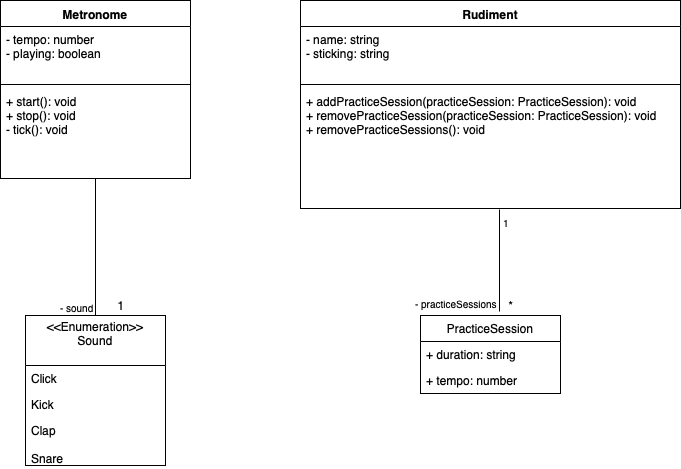

The diagram above was exported from draw.io. Its source (the exported page's mxGraphModel, read from the mxfile embedded in the PNG):
<mxGraphModel dx="918" dy="641" grid="1" gridSize="10" guides="1" tooltips="1" connect="1" arrows="1" fold="1" page="1" pageScale="1" pageWidth="850" pageHeight="1100" math="0" shadow="0">
  <root>
    <mxCell id="0" />
    <mxCell id="1" parent="0" />
    <mxCell id="MkeRktTlUmi3Ngg5ZNs3-1" value="Metronome" style="swimlane;fontStyle=1;align=center;verticalAlign=top;childLayout=stackLayout;horizontal=1;startSize=26;horizontalStack=0;resizeParent=1;resizeParentMax=0;resizeLast=0;collapsible=1;marginBottom=0;" vertex="1" parent="1">
      <mxGeometry x="20" y="20" width="190" height="178" as="geometry" />
    </mxCell>
    <mxCell id="MkeRktTlUmi3Ngg5ZNs3-2" value="- tempo: number&#10;- playing: boolean" style="text;strokeColor=none;fillColor=none;align=left;verticalAlign=top;spacingLeft=4;spacingRight=4;overflow=hidden;rotatable=0;points=[[0,0.5],[1,0.5]];portConstraint=eastwest;" vertex="1" parent="MkeRktTlUmi3Ngg5ZNs3-1">
      <mxGeometry y="26" width="190" height="54" as="geometry" />
    </mxCell>
    <mxCell id="MkeRktTlUmi3Ngg5ZNs3-3" value="" style="line;strokeWidth=1;fillColor=none;align=left;verticalAlign=middle;spacingTop=-1;spacingLeft=3;spacingRight=3;rotatable=0;labelPosition=right;points=[];portConstraint=eastwest;" vertex="1" parent="MkeRktTlUmi3Ngg5ZNs3-1">
      <mxGeometry y="80" width="190" height="8" as="geometry" />
    </mxCell>
    <mxCell id="MkeRktTlUmi3Ngg5ZNs3-4" value="+ start(): void&#10;+ stop(): void&#10;- tick(): void&#10;" style="text;strokeColor=none;fillColor=none;align=left;verticalAlign=top;spacingLeft=4;spacingRight=4;overflow=hidden;rotatable=0;points=[[0,0.5],[1,0.5]];portConstraint=eastwest;" vertex="1" parent="MkeRktTlUmi3Ngg5ZNs3-1">
      <mxGeometry y="88" width="190" height="90" as="geometry" />
    </mxCell>
    <mxCell id="MkeRktTlUmi3Ngg5ZNs3-6" value="&lt;&lt;Enumeration&gt;&gt;&#10;Sound&#10;" style="swimlane;fontStyle=0;childLayout=stackLayout;horizontal=1;startSize=50;fillColor=none;horizontalStack=0;resizeParent=1;resizeParentMax=0;resizeLast=0;collapsible=1;marginBottom=0;" vertex="1" parent="1">
      <mxGeometry x="45" y="335" width="140" height="150" as="geometry">
        <mxRectangle x="20" y="230" width="170" height="26" as="alternateBounds" />
      </mxGeometry>
    </mxCell>
    <mxCell id="MkeRktTlUmi3Ngg5ZNs3-7" value="Click" style="text;strokeColor=none;fillColor=none;align=left;verticalAlign=top;spacingLeft=4;spacingRight=4;overflow=hidden;rotatable=0;points=[[0,0.5],[1,0.5]];portConstraint=eastwest;" vertex="1" parent="MkeRktTlUmi3Ngg5ZNs3-6">
      <mxGeometry y="50" width="140" height="26" as="geometry" />
    </mxCell>
    <mxCell id="MkeRktTlUmi3Ngg5ZNs3-8" value="Kick" style="text;strokeColor=none;fillColor=none;align=left;verticalAlign=top;spacingLeft=4;spacingRight=4;overflow=hidden;rotatable=0;points=[[0,0.5],[1,0.5]];portConstraint=eastwest;" vertex="1" parent="MkeRktTlUmi3Ngg5ZNs3-6">
      <mxGeometry y="76" width="140" height="26" as="geometry" />
    </mxCell>
    <mxCell id="MkeRktTlUmi3Ngg5ZNs3-9" value="Clap&#10;&#10;Snare&#10;" style="text;strokeColor=none;fillColor=none;align=left;verticalAlign=top;spacingLeft=4;spacingRight=4;overflow=hidden;rotatable=0;points=[[0,0.5],[1,0.5]];portConstraint=eastwest;" vertex="1" parent="MkeRktTlUmi3Ngg5ZNs3-6">
      <mxGeometry y="102" width="140" height="48" as="geometry" />
    </mxCell>
    <mxCell id="MkeRktTlUmi3Ngg5ZNs3-10" value="" style="endArrow=none;html=1;edgeStyle=orthogonalEdgeStyle;entryX=0.5;entryY=0;entryDx=0;entryDy=0;" edge="1" parent="1" source="MkeRktTlUmi3Ngg5ZNs3-4" target="MkeRktTlUmi3Ngg5ZNs3-6">
      <mxGeometry relative="1" as="geometry">
        <mxPoint x="20" y="460" as="sourcePoint" />
        <mxPoint x="180" y="460" as="targetPoint" />
        <Array as="points">
          <mxPoint x="115" y="250" />
          <mxPoint x="115" y="250" />
        </Array>
      </mxGeometry>
    </mxCell>
    <mxCell id="MkeRktTlUmi3Ngg5ZNs3-11" value="" style="resizable=0;html=1;align=left;verticalAlign=bottom;labelBackgroundColor=#ffffff;fontSize=10;" connectable="0" vertex="1" parent="MkeRktTlUmi3Ngg5ZNs3-10">
      <mxGeometry x="-1" relative="1" as="geometry" />
    </mxCell>
    <mxCell id="MkeRktTlUmi3Ngg5ZNs3-12" value="- sound" style="resizable=0;html=1;align=right;verticalAlign=bottom;labelBackgroundColor=#ffffff;fontSize=10;" connectable="0" vertex="1" parent="MkeRktTlUmi3Ngg5ZNs3-10">
      <mxGeometry x="1" relative="1" as="geometry" />
    </mxCell>
    <mxCell id="MkeRktTlUmi3Ngg5ZNs3-13" value="1" style="text;html=1;strokeColor=none;fillColor=none;align=center;verticalAlign=middle;whiteSpace=wrap;rounded=0;" vertex="1" parent="1">
      <mxGeometry x="120" y="315" width="40" height="20" as="geometry" />
    </mxCell>
    <mxCell id="MkeRktTlUmi3Ngg5ZNs3-18" value="Rudiment" style="swimlane;fontStyle=1;align=center;verticalAlign=top;childLayout=stackLayout;horizontal=1;startSize=26;horizontalStack=0;resizeParent=1;resizeParentMax=0;resizeLast=0;collapsible=1;marginBottom=0;" vertex="1" parent="1">
      <mxGeometry x="320" y="20" width="380" height="208" as="geometry" />
    </mxCell>
    <mxCell id="MkeRktTlUmi3Ngg5ZNs3-19" value="- name: string&#10;- sticking: string&#10;&#10;" style="text;strokeColor=none;fillColor=none;align=left;verticalAlign=top;spacingLeft=4;spacingRight=4;overflow=hidden;rotatable=0;points=[[0,0.5],[1,0.5]];portConstraint=eastwest;" vertex="1" parent="MkeRktTlUmi3Ngg5ZNs3-18">
      <mxGeometry y="26" width="380" height="54" as="geometry" />
    </mxCell>
    <mxCell id="MkeRktTlUmi3Ngg5ZNs3-20" value="" style="line;strokeWidth=1;fillColor=none;align=left;verticalAlign=middle;spacingTop=-1;spacingLeft=3;spacingRight=3;rotatable=0;labelPosition=right;points=[];portConstraint=eastwest;" vertex="1" parent="MkeRktTlUmi3Ngg5ZNs3-18">
      <mxGeometry y="80" width="380" height="8" as="geometry" />
    </mxCell>
    <mxCell id="MkeRktTlUmi3Ngg5ZNs3-21" value="+ addPracticeSession(practiceSession: PracticeSession): void&#10;+ removePracticeSession(practiceSession: PracticeSession): void&#10;+ removePracticeSessions(): void" style="text;strokeColor=none;fillColor=none;align=left;verticalAlign=top;spacingLeft=4;spacingRight=4;overflow=hidden;rotatable=0;points=[[0,0.5],[1,0.5]];portConstraint=eastwest;" vertex="1" parent="MkeRktTlUmi3Ngg5ZNs3-18">
      <mxGeometry y="88" width="380" height="120" as="geometry" />
    </mxCell>
    <mxCell id="MkeRktTlUmi3Ngg5ZNs3-22" value="PracticeSession" style="swimlane;fontStyle=0;childLayout=stackLayout;horizontal=1;startSize=26;fillColor=none;horizontalStack=0;resizeParent=1;resizeParentMax=0;resizeLast=0;collapsible=1;marginBottom=0;" vertex="1" parent="1">
      <mxGeometry x="440" y="335" width="140" height="78" as="geometry" />
    </mxCell>
    <mxCell id="MkeRktTlUmi3Ngg5ZNs3-23" value="+ duration: string" style="text;strokeColor=none;fillColor=none;align=left;verticalAlign=top;spacingLeft=4;spacingRight=4;overflow=hidden;rotatable=0;points=[[0,0.5],[1,0.5]];portConstraint=eastwest;" vertex="1" parent="MkeRktTlUmi3Ngg5ZNs3-22">
      <mxGeometry y="26" width="140" height="26" as="geometry" />
    </mxCell>
    <mxCell id="MkeRktTlUmi3Ngg5ZNs3-24" value="+ tempo: number" style="text;strokeColor=none;fillColor=none;align=left;verticalAlign=top;spacingLeft=4;spacingRight=4;overflow=hidden;rotatable=0;points=[[0,0.5],[1,0.5]];portConstraint=eastwest;" vertex="1" parent="MkeRktTlUmi3Ngg5ZNs3-22">
      <mxGeometry y="52" width="140" height="26" as="geometry" />
    </mxCell>
    <mxCell id="MkeRktTlUmi3Ngg5ZNs3-26" value="" style="endArrow=none;html=1;edgeStyle=orthogonalEdgeStyle;exitX=0.524;exitY=1.008;exitDx=0;exitDy=0;exitPerimeter=0;entryX=0.564;entryY=-0.051;entryDx=0;entryDy=0;entryPerimeter=0;" edge="1" parent="1" source="MkeRktTlUmi3Ngg5ZNs3-21" target="MkeRktTlUmi3Ngg5ZNs3-22">
      <mxGeometry relative="1" as="geometry">
        <mxPoint x="20" y="510" as="sourcePoint" />
        <mxPoint x="180" y="510" as="targetPoint" />
      </mxGeometry>
    </mxCell>
    <mxCell id="MkeRktTlUmi3Ngg5ZNs3-27" value="1&lt;br&gt;" style="resizable=0;html=1;align=left;verticalAlign=bottom;labelBackgroundColor=#ffffff;fontSize=10;" connectable="0" vertex="1" parent="MkeRktTlUmi3Ngg5ZNs3-26">
      <mxGeometry x="-1" relative="1" as="geometry">
        <mxPoint x="1" y="21" as="offset" />
      </mxGeometry>
    </mxCell>
    <mxCell id="MkeRktTlUmi3Ngg5ZNs3-28" value="- practiceSessions" style="resizable=0;html=1;align=right;verticalAlign=bottom;labelBackgroundColor=#ffffff;fontSize=10;" connectable="0" vertex="1" parent="MkeRktTlUmi3Ngg5ZNs3-26">
      <mxGeometry x="1" relative="1" as="geometry" />
    </mxCell>
    <mxCell id="MkeRktTlUmi3Ngg5ZNs3-29" value="*" style="text;html=1;strokeColor=none;fillColor=none;align=center;verticalAlign=middle;whiteSpace=wrap;rounded=0;" vertex="1" parent="1">
      <mxGeometry x="510" y="315" width="40" height="20" as="geometry" />
    </mxCell>
  </root>
</mxGraphModel>